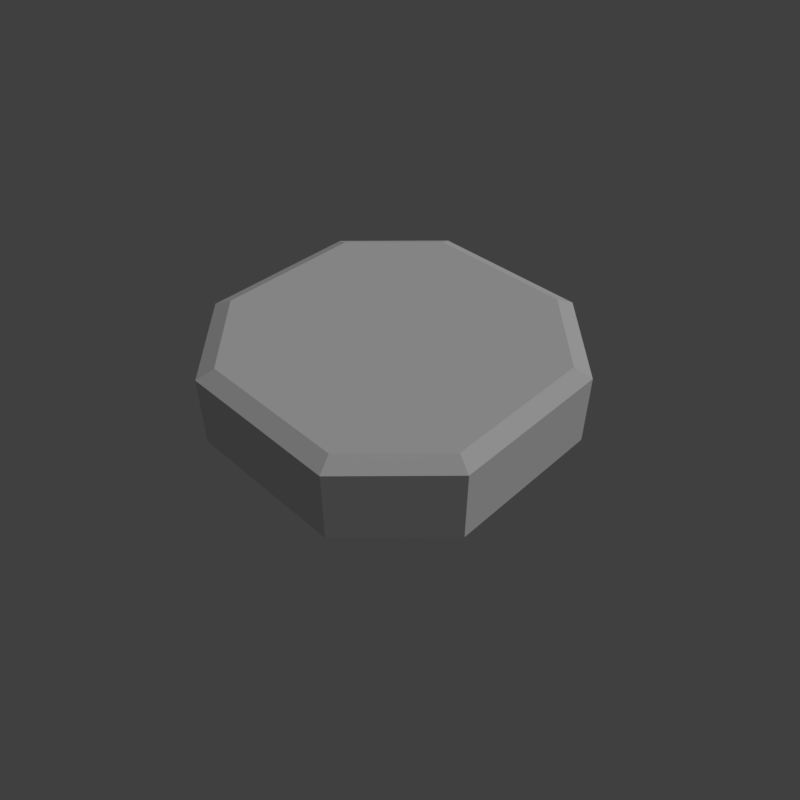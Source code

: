 # Source: grass_platform.blend  (saved by Blender 2.79.0; exported with 4.5.12 LTS)
import bpy
from mathutils import Matrix  # noqa: F401  (used for matrix-valued properties, if any)

bpy.ops.wm.read_factory_settings(use_empty=True)
scene = bpy.context.scene
scene.name = 'Scene'

# ---- collections
col_collection_1 = bpy.data.collections.new('Collection 1'); scene.collection.children.link(col_collection_1)

# ---- materials (node trees are filled in below, after node groups)
mat_grass = bpy.data.materials.new('grass')
mat_grass.alpha_threshold = 0.0
mat_grass.use_transparent_shadow = False
mat_grass.roughness = 0.5
mat_grass.specular_intensity = 0.0

# ---- material node trees

# ---- world
world_world = bpy.data.worlds.new('World'); scene.world = world_world
world_world.color = (0.05088, 0.05088, 0.05088)
world_world.use_sun_shadow = False
world_world.sun_shadow_jitter_overblur = 0.0
world_world.cycles.sampling_method = 'MANUAL'

# ---- cameras
cam_camera = bpy.data.cameras.new('Camera')
cam_camera.clip_end = 100.0
cam_camera.lens = 35.0
cam_camera.sensor_width = 32.0
cam_camera.sensor_height = 18.0
cam_camera.display_size = 2.0
cam_camera.dof.focus_distance = 0.0
cam_camera.dof.aperture_fstop = 128.0
cam_camera.dof.aperture_blades = 6

# ---- lights
light_hemi = bpy.data.lights.new('Hemi', 'SUN')
light_hemi.transmission_factor = 0.0
light_hemi.angle = 0.1993
light_hemi.energy = 1.0
light_hemi.shadow_buffer_clip_start = 0.5
light_hemi.shadow_soft_size = 0.1
light_hemi.shadow_cascade_max_distance = 1000.0

# ---- meshes
me_grassplatform = bpy.data.meshes.new('GrassPlatform')
me_grassplatform.from_pydata([(2.0, -1.0, -0.1), (1.8, -0.9133, -2.98e-08), (2.0, -1.0, -1.0), (-1.8, -0.9133, -2.98e-08), (-2.0, -1.0, -0.1), (-1.0, -2.0, -0.1), (-0.9133, -1.8, -2.98e-08), (1.0, -2.0, -0.1), (1.0, -2.0, -1.0), (-2.0, -1.0, -1.0), (-1.0, -2.0, -1.0), (0.9133, -1.8, -2.98e-08), (-1.0, 2.0, -0.1), (-1.8, 0.9133, -2.98e-08), (-0.9133, 1.8, -2.98e-08), (-2.0, 1.0, -0.1), (-1.0, 2.0, -1.0), (-2.0, 1.0, -1.0), (2.0, 1.0, -0.1), (1.0, 2.0, -0.1), (1.8, 0.9133, -2.98e-08), (2.0, 1.0, -1.0), (0.9133, 1.8, -2.98e-08), (1.0, 2.0, -1.0), (-1.009, 1.104, -3.601e-08), (1.009, 1.104, -3.601e-08), (-1.009, -1.104, -3.601e-08), (1.009, -1.104, -3.601e-08)], [], [(11, 7, 0, 1), (1, 0, 18, 20), (0, 2, 21, 18), (7, 8, 2, 0), (3, 4, 5, 6), (6, 5, 7, 11), (5, 10, 8, 7), (4, 9, 10, 5), (13, 15, 4, 3), (14, 12, 15, 13), (15, 17, 9, 4), (12, 16, 17, 15), (22, 19, 12, 14), (20, 18, 19, 22), (19, 23, 16, 12), (18, 21, 23, 19), (25, 27, 1, 20), (13, 3, 26, 24), (24, 26, 27, 25), (11, 27, 26, 6), (1, 27, 11), (26, 3, 6), (13, 24, 14), (22, 14, 24, 25), (22, 25, 20)])
_uv = me_grassplatform.uv_layers.new(name='UVMap')
_uv.uv.foreach_set('vector', [0.8426, 0.1308, 0.8534, 0.1058, 0.9784, 0.2308, 0.9534, 0.2416, 0.9633, 0.2355, 0.9883, 0.2246, 0.9883, 0.4746, 0.9633, 0.4638, 0.9479, 0.02261, 0.9479, 0.02261, 0.9479, 0.02261, 0.9479, 0.02261, 0.9479, 0.02261, 0.9479, 0.02261, 0.9479, 0.02261, 0.9479, 0.02261, 0.8426, 0.1308, 0.8534, 0.1058, 0.9784, 0.2308, 0.9534, 0.2416, 0.9633, 0.2355, 0.9883, 0.2246, 0.9883, 0.4746, 0.9633, 0.4638, 0.9479, 0.02261, 0.9479, 0.02261, 0.9479, 0.02261, 0.9479, 0.02261, 0.9479, 0.02261, 0.9479, 0.02261, 0.9479, 0.02261, 0.9479, 0.02261, 0.9633, 0.2355, 0.9883, 0.2246, 0.9883, 0.4746, 0.9633, 0.4638, 0.8426, 0.1308, 0.8534, 0.1058, 0.9784, 0.2308, 0.9534, 0.2416, 0.9479, 0.02261, 0.9479, 0.02261, 0.9479, 0.02261, 0.9479, 0.02261, 0.9479, 0.02261, 0.9479, 0.02261, 0.9479, 0.02261, 0.9479, 0.02261, 0.9633, 0.2355, 0.9883, 0.2246, 0.9883, 0.4746, 0.9633, 0.4638, 0.8426, 0.1308, 0.8534, 0.1058, 0.9784, 0.2308, 0.9534, 0.2416, 0.9479, 0.02261, 0.9479, 0.02261, 0.9479, 0.02261, 0.9479, 0.02261, 0.9479, 0.02261, 0.9479, 0.02261, 0.9479, 0.02261, 0.9479, 0.02261, 0.3901, 0.9033, 0.3901, 0.5967, 0.5, 0.6232, 0.5, 0.8768, -1.49e-08, 0.8768, 5.364e-07, 0.6232, 0.1099, 0.5967, 0.1099, 0.9033, 0.1099, 0.9033, 0.1099, 0.5967, 0.3901, 0.5967, 0.3901, 0.9033, 0.3768, 0.5, 0.3901, 0.5967, 0.1099, 0.5967, 0.1232, 0.5, 0.5, 0.6232, 0.3901, 0.5967, 0.3768, 0.5, 0.1099, 0.5967, 5.364e-07, 0.6232, 0.1232, 0.5, -1.49e-08, 0.8768, 0.1099, 0.9033, 0.1232, 1.0, 0.3768, 1.0, 0.1232, 1.0, 0.1099, 0.9033, 0.3901, 0.9033, 0.3768, 1.0, 0.3901, 0.9033, 0.5, 0.8768])
me_grassplatform.materials.append(mat_grass)
me_grassplatform.use_remesh_preserve_volume = False
me_grassplatform.use_remesh_preserve_attributes = False
me_grassplatform.use_mirror_vertex_groups = False
me_grassplatform.use_paint_bone_selection = False
me_grassplatform.use_paint_mask = True
me_grassplatform.update()

# ---- objects
ob_camera = bpy.data.objects.new('Camera', cam_camera)
ob_hemi = bpy.data.objects.new('Hemi', light_hemi)
ob_grassplatform = bpy.data.objects.new('GrassPlatform', me_grassplatform)

# ---- transforms, parenting, visibility, modifiers, constraints
ob_camera.location = (2.784, -2.771, 2.955)
ob_camera.rotation_euler = (0.8486, -5.788e-07, 0.7794)
ob_camera.hide_viewport = True
ob_camera.lineart.crease_threshold = 0.0
ob_hemi.location = (0.0, 0.0, 0.0)
ob_hemi.rotation_euler = (-0.588, 0.4478, -0.281)
ob_hemi.hide_viewport = True
ob_hemi.lineart.crease_threshold = 0.0
ob_grassplatform.location = (0.0, 0.0, 0.0)
ob_grassplatform.scale = (0.5, 0.5, 0.5)
ob_grassplatform.lineart.crease_threshold = 0.0

# ---- collection membership
col_collection_1.objects.link(ob_camera)
col_collection_1.objects.link(ob_hemi)
col_collection_1.objects.link(ob_grassplatform)

# ---- scene / render settings (as saved in the file)
scene.camera = ob_camera
scene.frame_start = 1; scene.frame_end = 250; scene.frame_set(124)
scene.render.engine = 'BLENDER_EEVEE_NEXT'
scene.render.resolution_x = 256
scene.render.resolution_y = 256
scene.render.resolution_percentage = 50
scene.render.dither_intensity = 0.0
scene.render.film_transparent = True
scene.cycles.use_denoising = False
scene.cycles.samples = 128
scene.cycles.sampling_pattern = 'TABULATED_SOBOL'
scene.cycles.use_adaptive_sampling = False
scene.cycles.use_light_tree = False
scene.cycles.blur_glossy = 0.0
scene.cycles.sample_clamp_indirect = 0.0
scene.view_settings.view_transform = 'Standard'
bpy.context.view_layer.update()
